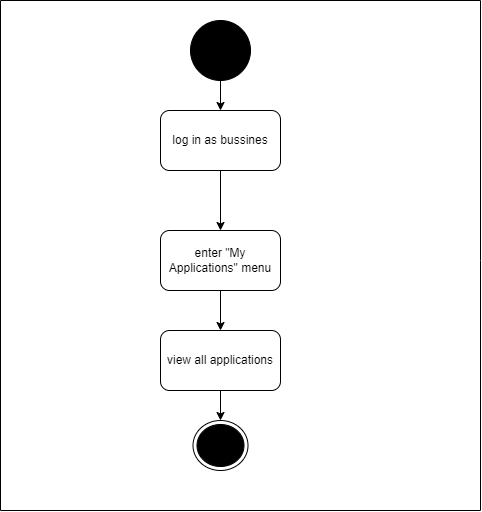

The diagram above was exported from draw.io. Its source (the exported page's mxGraphModel, read from the mxfile embedded in the PNG):
<mxGraphModel dx="1038" dy="579" grid="1" gridSize="10" guides="1" tooltips="1" connect="1" arrows="1" fold="1" page="1" pageScale="1" pageWidth="850" pageHeight="1100" math="0" shadow="0">
  <root>
    <mxCell id="0" />
    <mxCell id="1" parent="0" />
    <mxCell id="sQTpUhUNyTnhsXE6hnNw-1" value="" style="ellipse;whiteSpace=wrap;html=1;aspect=fixed;fillColor=#000000;" vertex="1" parent="1">
      <mxGeometry x="310" y="30" width="60" height="60" as="geometry" />
    </mxCell>
    <mxCell id="sQTpUhUNyTnhsXE6hnNw-2" value="" style="endArrow=classic;html=1;rounded=0;exitX=0.5;exitY=1;exitDx=0;exitDy=0;" edge="1" parent="1" source="sQTpUhUNyTnhsXE6hnNw-1" target="sQTpUhUNyTnhsXE6hnNw-3">
      <mxGeometry width="50" height="50" relative="1" as="geometry">
        <mxPoint x="400" y="320" as="sourcePoint" />
        <mxPoint x="340" y="150" as="targetPoint" />
      </mxGeometry>
    </mxCell>
    <mxCell id="sQTpUhUNyTnhsXE6hnNw-3" value="log in as bussines&lt;br&gt;" style="rounded=1;whiteSpace=wrap;html=1;" vertex="1" parent="1">
      <mxGeometry x="280" y="120" width="120" height="60" as="geometry" />
    </mxCell>
    <mxCell id="sQTpUhUNyTnhsXE6hnNw-4" value="" style="endArrow=classic;html=1;rounded=0;exitX=0.5;exitY=1;exitDx=0;exitDy=0;entryX=0.5;entryY=0;entryDx=0;entryDy=0;" edge="1" parent="1" source="sQTpUhUNyTnhsXE6hnNw-3" target="sQTpUhUNyTnhsXE6hnNw-7">
      <mxGeometry width="50" height="50" relative="1" as="geometry">
        <mxPoint x="300" y="260" as="sourcePoint" />
        <mxPoint x="340" y="240" as="targetPoint" />
      </mxGeometry>
    </mxCell>
    <mxCell id="sQTpUhUNyTnhsXE6hnNw-6" value="" style="ellipse;html=1;shape=endState;fillColor=#000000;strokeColor=#000000;direction=west;" vertex="1" parent="1">
      <mxGeometry x="312.5" y="430" width="55" height="50" as="geometry" />
    </mxCell>
    <mxCell id="sQTpUhUNyTnhsXE6hnNw-7" value="enter &quot;My Applications&quot; menu" style="rounded=1;whiteSpace=wrap;html=1;fillColor=#FFFFFF;" vertex="1" parent="1">
      <mxGeometry x="280" y="240" width="120" height="60" as="geometry" />
    </mxCell>
    <mxCell id="sQTpUhUNyTnhsXE6hnNw-8" value="view all applications" style="rounded=1;whiteSpace=wrap;html=1;fillColor=#FFFFFF;" vertex="1" parent="1">
      <mxGeometry x="280" y="340" width="120" height="60" as="geometry" />
    </mxCell>
    <mxCell id="sQTpUhUNyTnhsXE6hnNw-9" value="" style="endArrow=classic;html=1;rounded=0;exitX=0.5;exitY=1;exitDx=0;exitDy=0;entryX=0.5;entryY=0;entryDx=0;entryDy=0;" edge="1" parent="1" source="sQTpUhUNyTnhsXE6hnNw-7" target="sQTpUhUNyTnhsXE6hnNw-8">
      <mxGeometry width="50" height="50" relative="1" as="geometry">
        <mxPoint x="400" y="310" as="sourcePoint" />
        <mxPoint x="450" y="260" as="targetPoint" />
      </mxGeometry>
    </mxCell>
    <mxCell id="sQTpUhUNyTnhsXE6hnNw-10" value="" style="endArrow=classic;html=1;rounded=0;exitX=0.5;exitY=1;exitDx=0;exitDy=0;entryX=0.5;entryY=1;entryDx=0;entryDy=0;" edge="1" parent="1" source="sQTpUhUNyTnhsXE6hnNw-8" target="sQTpUhUNyTnhsXE6hnNw-6">
      <mxGeometry width="50" height="50" relative="1" as="geometry">
        <mxPoint x="330" y="450" as="sourcePoint" />
        <mxPoint x="380" y="400" as="targetPoint" />
      </mxGeometry>
    </mxCell>
    <mxCell id="sQTpUhUNyTnhsXE6hnNw-12" value="" style="endArrow=none;html=1;rounded=0;" edge="1" parent="1">
      <mxGeometry width="50" height="50" relative="1" as="geometry">
        <mxPoint x="600" y="520" as="sourcePoint" />
        <mxPoint x="600" y="10" as="targetPoint" />
        <Array as="points">
          <mxPoint x="600" y="270" />
        </Array>
      </mxGeometry>
    </mxCell>
    <mxCell id="sQTpUhUNyTnhsXE6hnNw-13" value="" style="endArrow=none;html=1;rounded=0;" edge="1" parent="1">
      <mxGeometry width="50" height="50" relative="1" as="geometry">
        <mxPoint x="120" y="520" as="sourcePoint" />
        <mxPoint x="600" y="520" as="targetPoint" />
      </mxGeometry>
    </mxCell>
    <mxCell id="sQTpUhUNyTnhsXE6hnNw-14" value="" style="endArrow=none;html=1;rounded=0;" edge="1" parent="1">
      <mxGeometry width="50" height="50" relative="1" as="geometry">
        <mxPoint x="120" y="520" as="sourcePoint" />
        <mxPoint x="120" y="10" as="targetPoint" />
      </mxGeometry>
    </mxCell>
    <mxCell id="sQTpUhUNyTnhsXE6hnNw-15" value="" style="endArrow=none;html=1;rounded=0;" edge="1" parent="1">
      <mxGeometry width="50" height="50" relative="1" as="geometry">
        <mxPoint x="120" y="10" as="sourcePoint" />
        <mxPoint x="600" y="10" as="targetPoint" />
      </mxGeometry>
    </mxCell>
  </root>
</mxGraphModel>